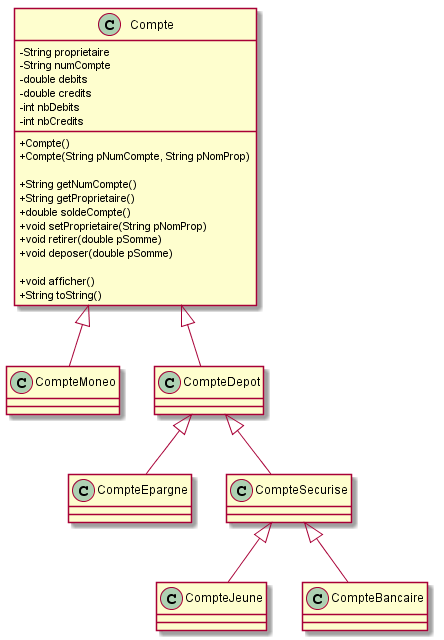

The diagram above was rendered by PlantUML. Its source (embedded in the PNG):
@startuml
skinparam classAttributeIconSize 0

class Compte {
	- String proprietaire
	- String numCompte
	- double debits
	- double credits
	- int nbDebits
	- int nbCredits
	
	+ Compte() 
	+ Compte(String pNumCompte, String pNomProp) 
	
	+ String getNumCompte()
	+ String getProprietaire()
	+ double soldeCompte()
	+ void setProprietaire(String pNomProp)
	+ void retirer(double pSomme)
	+ void deposer(double pSomme)
	
	+ void afficher()
	+ String toString()
}

class CompteMoneo {
} 

class  CompteDepot {
} 

class CompteEpargne {
} 

class CompteSecurise {
} 

class CompteJeune {
} 

class CompteBancaire {
} 

Compte <|-- CompteMoneo
Compte <|-- CompteDepot
CompteDepot <|-- CompteEpargne
CompteDepot <|-- CompteSecurise
CompteSecurise <|-- CompteJeune
CompteSecurise <|-- CompteBancaire

@enduml